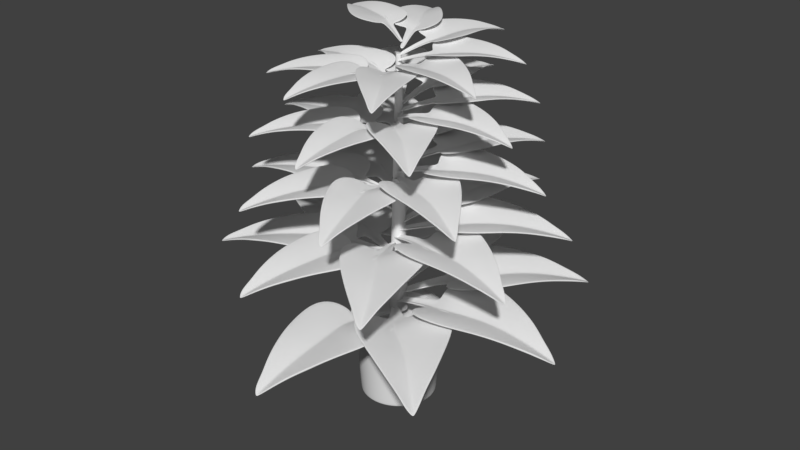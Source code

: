 # Source: hello8_plant.blend  (saved by Blender 2.79.0; exported with 4.5.12 LTS)
import bpy
from mathutils import Matrix  # noqa: F401  (used for matrix-valued properties, if any)

bpy.ops.wm.read_factory_settings(use_empty=True)
scene = bpy.context.scene
scene.name = 'Scene'

# ---- collections
col_collection_1 = bpy.data.collections.new('Collection 1'); scene.collection.children.link(col_collection_1)

# ---- world
world_world = bpy.data.worlds.new('World'); scene.world = world_world
world_world.color = (0.05088, 0.05088, 0.05088)
world_world.use_sun_shadow = False
world_world.sun_shadow_jitter_overblur = 0.0
world_world.cycles.sampling_method = 'MANUAL'

# ---- meshes
me_001 = bpy.data.meshes.new('柱体.001')
me_001.from_pydata([(6.459e-09, 0.9528, 0.9836), (0.1859, 0.9345, 0.9836), (0.3646, 0.8803, 0.9836), (0.5294, 0.7922, 0.9836), (0.6737, 0.6737, 0.9836), (0.7922, 0.5294, 0.9836), (0.8803, 0.3646, 0.9836), (0.9345, 0.1859, 0.9836), (0.9528, 8.711e-08, 0.9836), (0.9345, -0.1859, 0.9836), (0.8803, -0.3646, 0.9836), (0.7922, -0.5294, 0.9836), (0.6737, -0.6737, 0.9836), (0.5294, -0.7922, 0.9836), (0.3646, -0.8803, 0.9836), (0.1859, -0.9345, 0.9836), (-3.04e-07, -0.9528, 0.9836), (-0.1859, -0.9345, 0.9836), (-0.3646, -0.8803, 0.9836), (-0.5294, -0.7922, 0.9836), (-0.6737, -0.6737, 0.9836), (-0.7922, -0.5294, 0.9836), (-0.8803, -0.3646, 0.9836), (-0.9345, -0.1859, 0.9836), (-0.9528, 9.352e-07, 0.9836), (-0.9345, 0.1859, 0.9836), (-0.8803, 0.3646, 0.9836), (-0.7922, 0.5294, 0.9836), (-0.6737, 0.6737, 0.9836), (-0.5294, 0.7922, 0.9836), (-0.3646, 0.8803, 0.9836), (-0.1859, 0.9345, 0.9836), (2.894e-08, 0.7992, 0.9832), (0.1559, 0.7838, 0.9832), (0.3058, 0.7383, 0.9832), (0.444, 0.6645, 0.9832), (0.5651, 0.5651, 0.9832), (0.6645, 0.444, 0.9832), (0.7383, 0.3058, 0.9832), (0.7838, 0.1559, 0.9832), (0.7992, 1.211e-07, 0.9832), (0.7838, -0.1559, 0.9832), (0.7383, -0.3058, 0.9832), (0.6645, -0.444, 0.9832), (0.5651, -0.5651, 0.9832), (0.444, -0.6645, 0.9832), (0.3058, -0.7383, 0.9832), (0.1559, -0.7838, 0.9832), (-2.315e-07, -0.7992, 0.9832), (-0.1559, -0.7838, 0.9832), (-0.3058, -0.7383, 0.9832), (-0.444, -0.6645, 0.9832), (-0.5651, -0.5651, 0.9832), (-0.6645, -0.444, 0.9832), (-0.7383, -0.3058, 0.9832), (-0.7838, -0.1559, 0.9832), (-0.7992, 8.324e-07, 0.9832), (-0.7838, 0.1559, 0.9832), (-0.7383, 0.3058, 0.9832), (-0.6645, 0.444, 0.9832), (-0.5651, 0.5651, 0.9832), (-0.444, 0.6645, 0.9832), (-0.3058, 0.7383, 0.9832), (-0.1559, 0.7838, 0.9832), (2.894e-08, 0.7992, 0.9832), (0.1559, 0.7838, 0.9832), (0.3058, 0.7383, 0.9832), (0.444, 0.6645, 0.9832), (0.5651, 0.5651, 0.9832), (0.6645, 0.444, 0.9832), (0.7383, 0.3058, 0.9832), (0.7838, 0.1559, 0.9832), (0.7992, 1.211e-07, 0.9832), (0.7838, -0.1559, 0.9832), (0.7383, -0.3058, 0.9832), (0.6645, -0.444, 0.9832), (0.5651, -0.5651, 0.9832), (0.444, -0.6645, 0.9832), (0.3058, -0.7383, 0.9832), (0.1559, -0.7838, 0.9832), (-2.315e-07, -0.7992, 0.9832), (-0.1559, -0.7838, 0.9832), (-0.3058, -0.7383, 0.9832), (-0.444, -0.6645, 0.9832), (-0.5651, -0.5651, 0.9832), (-0.6645, -0.444, 0.9832), (-0.7383, -0.3058, 0.9832), (-0.7838, -0.1559, 0.9832), (-0.7992, 8.324e-07, 0.9832), (-0.7838, 0.1559, 0.9832), (-0.7383, 0.3058, 0.9832), (-0.6645, 0.444, 0.9832), (-0.5651, 0.5651, 0.9832), (-0.444, 0.6645, 0.9832), (-0.3058, 0.7383, 0.9832), (-0.1559, 0.7838, 0.9832), (2.894e-08, 0.7992, 0.9832), (0.1559, 0.7838, 0.9832), (0.3058, 0.7383, 0.9832), (0.444, 0.6645, 0.9832), (0.5651, 0.5651, 0.9832), (0.6645, 0.444, 0.9832), (0.7383, 0.3058, 0.9832), (0.7838, 0.1559, 0.9832), (0.7992, 1.211e-07, 0.9832), (0.7838, -0.1559, 0.9832), (0.7383, -0.3058, 0.9832), (0.6645, -0.444, 0.9832), (0.5651, -0.5651, 0.9832), (0.444, -0.6645, 0.9832), (0.3058, -0.7383, 0.9832), (0.1559, -0.7838, 0.9832), (-2.315e-07, -0.7992, 0.9832), (-0.1559, -0.7838, 0.9832), (-0.3058, -0.7383, 0.9832), (-0.444, -0.6645, 0.9832), (-0.5651, -0.5651, 0.9832), (-0.6645, -0.444, 0.9832), (-0.7383, -0.3058, 0.9832), (-0.7838, -0.1559, 0.9832), (-0.7992, 8.324e-07, 0.9832), (-0.7838, 0.1559, 0.9832), (-0.7383, 0.3058, 0.9832), (-0.6645, 0.444, 0.9832), (-0.5651, 0.5651, 0.9832), (-0.444, 0.6645, 0.9832), (-0.3058, 0.7383, 0.9832), (-0.1559, 0.7838, 0.9832), (2.999e-08, 0.7917, 0.7918), (0.1545, 0.7765, 0.7918), (0.303, 0.7314, 0.7918), (0.4398, 0.6583, 0.7918), (0.5598, 0.5598, 0.7918), (0.6583, 0.4398, 0.7918), (0.7314, 0.303, 0.7918), (0.7765, 0.1545, 0.7918), (0.7917, 1.229e-07, 0.7918), (0.7765, -0.1545, 0.7918), (0.7314, -0.303, 0.7918), (0.6583, -0.4398, 0.7918), (0.5598, -0.5598, 0.7918), (0.4398, -0.6583, 0.7918), (0.303, -0.7314, 0.7918), (0.1545, -0.7765, 0.7918), (-2.28e-07, -0.7917, 0.7918), (-0.1545, -0.7765, 0.7918), (-0.303, -0.7314, 0.7918), (-0.4398, -0.6583, 0.7918), (-0.5598, -0.5598, 0.7918), (-0.6583, -0.4398, 0.7918), (-0.7314, -0.303, 0.7918), (-0.7765, -0.1545, 0.7918), (-0.7917, 8.276e-07, 0.7918), (-0.7765, 0.1545, 0.7918), (-0.7314, 0.303, 0.7918), (-0.6583, 0.4398, 0.7918), (-0.5598, 0.5598, 0.7918), (-0.4398, 0.6583, 0.7918), (-0.303, 0.7314, 0.7918), (-0.1545, 0.7765, 0.7918), (7.123e-09, 0.9435, 0.8317), (0.1841, 0.9254, 0.8317), (0.3611, 0.8717, 0.8317), (0.5242, 0.7845, 0.8317), (0.6672, 0.6672, 0.8317), (0.7845, 0.5242, 0.8317), (0.8717, 0.3611, 0.8317), (0.9254, 0.1841, 0.8317), (0.9435, 8.928e-08, 0.8317), (0.9254, -0.1841, 0.8317), (0.8717, -0.3611, 0.8317), (0.7845, -0.5242, 0.8317), (0.6672, -0.6672, 0.8317), (0.5242, -0.7845, 0.8317), (0.3611, -0.8717, 0.8317), (0.1841, -0.9254, 0.8317), (-3.003e-07, -0.9435, 0.8317), (-0.1841, -0.9254, 0.8317), (-0.3611, -0.8717, 0.8317), (-0.5242, -0.7845, 0.8317), (-0.6672, -0.6672, 0.8317), (-0.7845, -0.5242, 0.8317), (-0.8717, -0.3611, 0.8317), (-0.9254, -0.1841, 0.8317), (-0.9435, 9.291e-07, 0.8317), (-0.9254, 0.1841, 0.8317), (-0.8717, 0.3611, 0.8317), (-0.7845, 0.5242, 0.8317), (-0.6672, 0.6672, 0.8317), (-0.5242, 0.7845, 0.8317), (-0.3611, 0.8717, 0.8317), (-0.1841, 0.9254, 0.8317), (4.215e-08, 1.027, 0.8266), (0.2004, 1.007, 0.8266), (0.3931, 0.949, 0.8266), (0.5707, 0.8541, 0.8266), (0.7264, 0.7264, 0.8266), (0.8541, 0.5707, 0.8266), (0.949, 0.3931, 0.8266), (1.007, 0.2004, 0.8266), (1.027, 1.028e-07, 0.8266), (1.007, -0.2004, 0.8266), (0.949, -0.3931, 0.8266), (0.8541, -0.5707, 0.8266), (0.7264, -0.7264, 0.8266), (0.5707, -0.8541, 0.8266), (0.3931, -0.949, 0.8266), (0.2004, -1.007, 0.8266), (-3.131e-07, -1.027, 0.8266), (-0.2004, -1.007, 0.8266), (-0.3931, -0.949, 0.8266), (-0.5707, -0.8541, 0.8266), (-0.7264, -0.7264, 0.8266), (-0.8541, -0.5707, 0.8266), (-0.949, -0.3931, 0.8266), (-1.007, -0.2004, 0.8266), (-1.027, 9.968e-07, 0.8266), (-1.007, 0.2004, 0.8266), (-0.949, 0.3931, 0.8266), (-0.8541, 0.5707, 0.8266), (-0.7264, 0.7264, 0.8266), (-0.5707, 0.8541, 0.8266), (-0.3931, 0.949, 0.8266), (-0.2004, 1.007, 0.8266), (-6.1e-08, 0.7609, -0.9943), (1.48e-08, 0.8364, -0.9236), (-2.293e-08, 0.7971, -0.9849), (4.831e-09, 0.8247, -0.959), (0.1484, 0.7463, -0.9943), (0.1632, 0.8204, -0.9236), (0.1555, 0.7818, -0.9849), (0.1609, 0.8089, -0.959), (0.2912, 0.703, -0.9943), (0.3201, 0.7728, -0.9236), (0.305, 0.7364, -0.9849), (0.3156, 0.762, -0.959), (0.4227, 0.6327, -0.9943), (0.4647, 0.6955, -0.9236), (0.4428, 0.6628, -0.9849), (0.4582, 0.6857, -0.959), (0.5381, 0.5381, -0.9943), (0.5914, 0.5914, -0.9236), (0.5636, 0.5636, -0.9849), (0.5832, 0.5832, -0.959), (0.6327, 0.4227, -0.9943), (0.6955, 0.4647, -0.9236), (0.6628, 0.4428, -0.9849), (0.6857, 0.4582, -0.959), (0.703, 0.2912, -0.9943), (0.7728, 0.3201, -0.9236), (0.7364, 0.305, -0.9849), (0.762, 0.3156, -0.959), (0.7463, 0.1484, -0.9943), (0.8204, 0.1632, -0.9236), (0.7818, 0.1555, -0.9849), (0.8089, 0.1609, -0.959), (0.7609, 8.941e-08, -0.9943), (0.8364, 1.144e-07, -0.9236), (0.7971, 1.022e-07, -0.9849), (0.8247, 1.114e-07, -0.959), (0.7463, -0.1484, -0.9943), (0.8204, -0.1632, -0.9236), (0.7818, -0.1555, -0.9849), (0.8089, -0.1609, -0.959), (0.703, -0.2912, -0.9943), (0.7728, -0.3201, -0.9236), (0.7364, -0.305, -0.9849), (0.762, -0.3156, -0.959), (0.6327, -0.4227, -0.9943), (0.6955, -0.4647, -0.9236), (0.6628, -0.4428, -0.9849), (0.6857, -0.4582, -0.959), (0.5381, -0.5381, -0.9943), (0.5914, -0.5914, -0.9236), (0.5636, -0.5636, -0.9849), (0.5832, -0.5832, -0.959), (0.4227, -0.6327, -0.9943), (0.4647, -0.6955, -0.9236), (0.4428, -0.6628, -0.9849), (0.4582, -0.6857, -0.959), (0.2912, -0.703, -0.9943), (0.3201, -0.7728, -0.9236), (0.305, -0.7364, -0.9849), (0.3156, -0.762, -0.959), (0.1484, -0.7463, -0.9943), (0.1632, -0.8204, -0.9236), (0.1555, -0.7818, -0.9849), (0.1609, -0.8089, -0.959), (-2.044e-07, -0.7609, -0.9943), (-2.577e-07, -0.8364, -0.9236), (-2.304e-07, -0.7971, -0.9849), (-2.499e-07, -0.8247, -0.959), (-0.1484, -0.7463, -0.9943), (-0.1632, -0.8204, -0.9236), (-0.1555, -0.7818, -0.9849), (-0.1609, -0.8089, -0.959), (-0.2912, -0.703, -0.9943), (-0.3201, -0.7728, -0.9236), (-0.305, -0.7364, -0.9849), (-0.3156, -0.762, -0.959), (-0.4227, -0.6327, -0.9943), (-0.4647, -0.6955, -0.9236), (-0.4428, -0.6628, -0.9849), (-0.4582, -0.6857, -0.959), (-0.5381, -0.5381, -0.9943), (-0.5914, -0.5914, -0.9236), (-0.5636, -0.5636, -0.9849), (-0.5832, -0.5832, -0.959), (-0.6327, -0.4227, -0.9943), (-0.6955, -0.4647, -0.9236), (-0.6628, -0.4428, -0.9849), (-0.6857, -0.4582, -0.959), (-0.703, -0.2912, -0.9943), (-0.7728, -0.3201, -0.9236), (-0.7364, -0.305, -0.9849), (-0.762, -0.3156, -0.959), (-0.7463, -0.1484, -0.9943), (-0.8204, -0.1632, -0.9236), (-0.7818, -0.1555, -0.9849), (-0.8089, -0.1609, -0.959), (-0.7609, 7.269e-07, -0.9943), (-0.8364, 8.589e-07, -0.9236), (-0.7971, 7.919e-07, -0.9849), (-0.8247, 8.402e-07, -0.959), (-0.7463, 0.1484, -0.9943), (-0.8204, 0.1632, -0.9236), (-0.7818, 0.1555, -0.9849), (-0.8089, 0.1609, -0.959), (-0.703, 0.2912, -0.9943), (-0.7728, 0.3201, -0.9236), (-0.7364, 0.305, -0.9849), (-0.762, 0.3156, -0.959), (-0.6327, 0.4227, -0.9943), (-0.6955, 0.4647, -0.9236), (-0.6628, 0.4428, -0.9849), (-0.6857, 0.4582, -0.959), (-0.5381, 0.5381, -0.9943), (-0.5914, 0.5914, -0.9236), (-0.5636, 0.5636, -0.9849), (-0.5832, 0.5832, -0.959), (-0.4227, 0.6327, -0.9943), (-0.4647, 0.6955, -0.9236), (-0.4428, 0.6628, -0.9849), (-0.4582, 0.6857, -0.959), (-0.2912, 0.703, -0.9943), (-0.3201, 0.7728, -0.9236), (-0.305, 0.7364, -0.9849), (-0.3156, 0.762, -0.959), (-0.1484, 0.7463, -0.9943), (-0.1632, 0.8204, -0.9236), (-0.1555, 0.7818, -0.9849), (-0.1609, 0.8089, -0.959), (2.894e-08, 0.7992, 0.9832), (2.913e-08, 0.7978, 0.949), (2.178e-07, 0.7991, 0.9806), (3.923e-07, 0.7988, 0.9732), (3.639e-07, 0.7984, 0.9621), (0.1557, 0.7825, 0.949), (0.1559, 0.7838, 0.9832), (0.1558, 0.783, 0.9621), (0.1558, 0.7834, 0.9732), (0.1559, 0.7837, 0.9806), (0.3053, 0.7371, 0.949), (0.3058, 0.7383, 0.9832), (0.3055, 0.7376, 0.9621), (0.3057, 0.738, 0.9732), (0.3058, 0.7383, 0.9806), (0.4433, 0.6634, 0.949), (0.444, 0.6645, 0.9832), (0.4435, 0.6638, 0.9621), (0.4438, 0.6642, 0.9732), (0.4439, 0.6644, 0.9806), (0.5642, 0.5642, 0.949), (0.5651, 0.5651, 0.9832), (0.5645, 0.5645, 0.9621), (0.5648, 0.5648, 0.9732), (0.565, 0.565, 0.9806), (0.6634, 0.4433, 0.949), (0.6645, 0.444, 0.9832), (0.6638, 0.4435, 0.9621), (0.6642, 0.4438, 0.9732), (0.6644, 0.4439, 0.9806), (0.7371, 0.3053, 0.949), (0.7383, 0.3058, 0.9832), (0.7376, 0.3055, 0.9621), (0.738, 0.3057, 0.9732), (0.7383, 0.3058, 0.9806), (0.7825, 0.1557, 0.949), (0.7838, 0.1559, 0.9832), (0.783, 0.1558, 0.9621), (0.7834, 0.1558, 0.9732), (0.7837, 0.1559, 0.9806), (0.7978, 1.214e-07, 0.949), (0.7992, 1.211e-07, 0.9832), (0.7984, 3.916e-07, 0.9621), (0.7988, 3.627e-07, 0.9732), (0.7991, 5.372e-07, 0.9806), (0.7825, -0.1557, 0.949), (0.7838, -0.1559, 0.9832), (0.783, -0.1558, 0.9621), (0.7834, -0.1558, 0.9732), (0.7837, -0.1559, 0.9806), (0.7371, -0.3053, 0.949), (0.7383, -0.3058, 0.9832), (0.7376, -0.3055, 0.9621), (0.738, -0.3057, 0.9732), (0.7383, -0.3058, 0.9806), (0.6634, -0.4433, 0.949), (0.6645, -0.444, 0.9832), (0.6638, -0.4435, 0.9621), (0.6642, -0.4438, 0.9732), (0.6644, -0.4439, 0.9806), (0.5642, -0.5642, 0.949), (0.5651, -0.5651, 0.9832), (0.5645, -0.5645, 0.9621), (0.5648, -0.5648, 0.9732), (0.565, -0.565, 0.9806), (0.4433, -0.6634, 0.949), (0.444, -0.6645, 0.9832), (0.4435, -0.6638, 0.9621), (0.4438, -0.6642, 0.9732), (0.4439, -0.6644, 0.9806), (0.3053, -0.7371, 0.949), (0.3058, -0.7383, 0.9832), (0.3055, -0.7376, 0.9621), (0.3057, -0.738, 0.9732), (0.3058, -0.7383, 0.9806), (0.1557, -0.7825, 0.949), (0.1559, -0.7838, 0.9832), (0.1558, -0.783, 0.9621), (0.1558, -0.7834, 0.9732), (0.1559, -0.7837, 0.9806), (-2.308e-07, -0.7978, 0.949), (-2.315e-07, -0.7992, 0.9832), (-5.646e-07, -0.7984, 0.9621), (-5.928e-07, -0.7988, 0.9732), (-4.189e-07, -0.7991, 0.9806), (-0.1557, -0.7825, 0.949), (-0.1559, -0.7838, 0.9832), (-0.1558, -0.783, 0.9621), (-0.1558, -0.7834, 0.9732), (-0.1559, -0.7837, 0.9806), (-0.3053, -0.7371, 0.949), (-0.3058, -0.7383, 0.9832), (-0.3055, -0.7376, 0.9621), (-0.3057, -0.738, 0.9732), (-0.3058, -0.7383, 0.9806), (-0.4433, -0.6634, 0.949), (-0.444, -0.6645, 0.9832), (-0.4435, -0.6638, 0.9621), (-0.4438, -0.6642, 0.9732), (-0.4439, -0.6644, 0.9806), (-0.5642, -0.5642, 0.949), (-0.5651, -0.5651, 0.9832), (-0.5645, -0.5645, 0.9621), (-0.5648, -0.5648, 0.9732), (-0.565, -0.565, 0.9806), (-0.6634, -0.4433, 0.949), (-0.6645, -0.444, 0.9832), (-0.6638, -0.4435, 0.9621), (-0.6642, -0.4438, 0.9732), (-0.6644, -0.4439, 0.9806), (-0.7371, -0.3053, 0.949), (-0.7383, -0.3058, 0.9832), (-0.7376, -0.3055, 0.9621), (-0.738, -0.3057, 0.9732), (-0.7383, -0.3058, 0.9806), (-0.7825, -0.1557, 0.949), (-0.7838, -0.1559, 0.9832), (-0.783, -0.1558, 0.9621), (-0.7834, -0.1558, 0.9732), (-0.7837, -0.1559, 0.9806), (-0.7978, 8.316e-07, 0.949), (-0.7992, 8.324e-07, 0.9832), (-0.7984, 5.616e-07, 0.9621), (-0.7988, 5.907e-07, 0.9732), (-0.7991, 4.163e-07, 0.9806), (-0.7825, 0.1557, 0.949), (-0.7838, 0.1559, 0.9832), (-0.783, 0.1558, 0.9621), (-0.7834, 0.1558, 0.9732), (-0.7837, 0.1559, 0.9806), (-0.7371, 0.3053, 0.949), (-0.7383, 0.3058, 0.9832), (-0.7376, 0.3055, 0.9621), (-0.738, 0.3057, 0.9732), (-0.7383, 0.3058, 0.9806), (-0.6634, 0.4433, 0.949), (-0.6645, 0.444, 0.9832), (-0.6638, 0.4435, 0.9621), (-0.6642, 0.4438, 0.9732), (-0.6644, 0.4439, 0.9806), (-0.5642, 0.5642, 0.949), (-0.5651, 0.5651, 0.9832), (-0.5645, 0.5645, 0.9621), (-0.5648, 0.5648, 0.9732), (-0.565, 0.565, 0.9806), (-0.4433, 0.6634, 0.949), (-0.444, 0.6645, 0.9832), (-0.4435, 0.6638, 0.9621), (-0.4438, 0.6642, 0.9732), (-0.4439, 0.6644, 0.9806), (-0.3053, 0.7371, 0.949), (-0.3058, 0.7383, 0.9832), (-0.3055, 0.7376, 0.9621), (-0.3057, 0.738, 0.9732), (-0.3058, 0.7383, 0.9806), (-0.1557, 0.7825, 0.949), (-0.1559, 0.7838, 0.9832), (-0.1558, 0.783, 0.9621), (-0.1558, 0.7834, 0.9732), (-0.1559, 0.7837, 0.9806), (4.184e-08, 1.034, 0.9444), (2.729e-08, 1.002, 0.9806), (4.072e-08, 1.033, 0.9576), (3.757e-08, 1.026, 0.9692), (3.283e-08, 1.015, 0.9772), (0.1955, 0.983, 0.9806), (0.2018, 1.015, 0.9444), (0.1981, 0.9957, 0.9772), (0.2001, 1.006, 0.9692), (0.2015, 1.013, 0.9576), (0.3835, 0.9259, 0.9806), (0.3959, 0.9557, 0.9444), (0.3885, 0.9379, 0.9772), (0.3926, 0.9478, 0.9692), (0.3952, 0.954, 0.9576), (0.5568, 0.8333, 0.9806), (0.5747, 0.8601, 0.9444), (0.564, 0.8441, 0.9772), (0.5699, 0.853, 0.9692), (0.5737, 0.8586, 0.9576), (0.7087, 0.7087, 0.9806), (0.7314, 0.7314, 0.9444), (0.7178, 0.7178, 0.9772), (0.7254, 0.7254, 0.9692), (0.7302, 0.7302, 0.9576), (0.8333, 0.5568, 0.9806), (0.8601, 0.5747, 0.9444), (0.8441, 0.564, 0.9772), (0.853, 0.5699, 0.9692), (0.8586, 0.5737, 0.9576), (0.9259, 0.3835, 0.9806), (0.9557, 0.3959, 0.9444), (0.9379, 0.3885, 0.9772), (0.9478, 0.3926, 0.9692), (0.954, 0.3952, 0.9576), (0.983, 0.1955, 0.9806), (1.015, 0.2018, 0.9444), (0.9957, 0.1981, 0.9772), (1.006, 0.2001, 0.9692), (1.013, 0.2015, 0.9576), (1.002, 9.468e-08, 0.9806), (1.034, 1.006e-07, 0.9444), (1.015, 9.677e-08, 0.9772), (1.026, 9.857e-08, 0.9692), (1.033, 9.994e-08, 0.9576), (0.983, -0.1955, 0.9806), (1.015, -0.2018, 0.9444), (0.9957, -0.198, 0.9772), (1.006, -0.2001, 0.9692), (1.013, -0.2015, 0.9576), (0.9259, -0.3835, 0.9806), (0.9557, -0.3959, 0.9444), (0.9379, -0.3885, 0.9772), (0.9478, -0.3926, 0.9692), (0.954, -0.3952, 0.9576), (0.8333, -0.5568, 0.9806), (0.8601, -0.5747, 0.9444), (0.8441, -0.564, 0.9772), (0.853, -0.5699, 0.9692), (0.8586, -0.5737, 0.9576), (0.7087, -0.7087, 0.9806), (0.7314, -0.7314, 0.9444), (0.7178, -0.7178, 0.9772), (0.7254, -0.7254, 0.9692), (0.7302, -0.7302, 0.9576), (0.5568, -0.8333, 0.9806), (0.5747, -0.8601, 0.9444), (0.564, -0.8441, 0.9772), (0.5699, -0.853, 0.9692), (0.5737, -0.8586, 0.9576), (0.3835, -0.9259, 0.9806), (0.3959, -0.9557, 0.9444), (0.3885, -0.9379, 0.9772), (0.3926, -0.9478, 0.9692), (0.3952, -0.954, 0.9576), (0.1955, -0.983, 0.9806), (0.2018, -1.015, 0.9444), (0.198, -0.9957, 0.9772), (0.2001, -1.006, 0.9692), (0.2015, -1.013, 0.9576), (-3.118e-07, -1.002, 0.9806), (-3.163e-07, -1.034, 0.9444), (-3.138e-07, -1.015, 0.9772), (-3.153e-07, -1.026, 0.9692), (-3.162e-07, -1.033, 0.9576), (-0.1955, -0.983, 0.9806), (-0.2018, -1.015, 0.9444), (-0.1981, -0.9957, 0.9772), (-0.2001, -1.006, 0.9692), (-0.2015, -1.013, 0.9576), (-0.3835, -0.9259, 0.9806), (-0.3959, -0.9557, 0.9444), (-0.3885, -0.9379, 0.9772), (-0.3926, -0.9478, 0.9692), (-0.3952, -0.954, 0.9576), (-0.5568, -0.8333, 0.9806), (-0.5747, -0.8601, 0.9444), (-0.564, -0.8441, 0.9772), (-0.5699, -0.853, 0.9692), (-0.5737, -0.8586, 0.9576), (-0.7087, -0.7087, 0.9806), (-0.7314, -0.7314, 0.9444), (-0.7178, -0.7178, 0.9772), (-0.7254, -0.7254, 0.9692), (-0.7302, -0.7302, 0.9576), (-0.8333, -0.5568, 0.9806), (-0.8601, -0.5747, 0.9444), (-0.8441, -0.564, 0.9772), (-0.853, -0.5699, 0.9692), (-0.8586, -0.5737, 0.9576), (-0.9259, -0.3835, 0.9806), (-0.9557, -0.3959, 0.9444), (-0.9379, -0.3885, 0.9772), (-0.9478, -0.3926, 0.9692), (-0.954, -0.3952, 0.9576), (-0.983, -0.1955, 0.9806), (-1.015, -0.2018, 0.9444), (-0.9957, -0.198, 0.9772), (-1.006, -0.2001, 0.9692), (-1.013, -0.2014, 0.9576), (-1.002, 9.75e-07, 0.9806), (-1.034, 1.001e-06, 0.9444), (-1.015, 9.854e-07, 0.9772), (-1.026, 9.941e-07, 0.9692), (-1.033, 9.996e-07, 0.9576), (-0.983, 0.1955, 0.9806), (-1.015, 0.2018, 0.9444), (-0.9957, 0.1981, 0.9772), (-1.006, 0.2001, 0.9692), (-1.013, 0.2015, 0.9576), (-0.9259, 0.3835, 0.9806), (-0.9557, 0.3959, 0.9444), (-0.9379, 0.3885, 0.9772), (-0.9478, 0.3926, 0.9692), (-0.954, 0.3952, 0.9576), (-0.8333, 0.5568, 0.9806), (-0.8601, 0.5747, 0.9444), (-0.8441, 0.564, 0.9772), (-0.853, 0.5699, 0.9692), (-0.8586, 0.5737, 0.9576), (-0.7087, 0.7087, 0.9806), (-0.7314, 0.7314, 0.9444), (-0.7178, 0.7178, 0.9772), (-0.7254, 0.7254, 0.9692), (-0.7302, 0.7302, 0.9576), (-0.5568, 0.8333, 0.9806), (-0.5747, 0.8601, 0.9444), (-0.564, 0.8441, 0.9772), (-0.5699, 0.853, 0.9692), (-0.5737, 0.8586, 0.9576), (-0.3835, 0.9259, 0.9806), (-0.3959, 0.9557, 0.9444), (-0.3885, 0.9379, 0.9772), (-0.3926, 0.9478, 0.9692), (-0.3952, 0.954, 0.9576), (-0.1955, 0.983, 0.9806), (-0.2018, 1.015, 0.9444), (-0.198, 0.9957, 0.9772), (-0.2001, 1.006, 0.9692), (-0.2014, 1.013, 0.9576), (0.1019, 0.5123, 0.7918), (5.639e-08, 0.5223, 0.7918), (0.1999, 0.4826, 0.7918), (0.2902, 0.4343, 0.7918), (0.3693, 0.3693, 0.7918), (0.4343, 0.2902, 0.7918), (0.4826, 0.1999, 0.7918), (0.5123, 0.1019, 0.7918), (0.5223, 1.85e-07, 0.7918), (0.5123, -0.1019, 0.7918), (0.4826, -0.1999, 0.7918), (0.4343, -0.2902, 0.7918), (0.3693, -0.3693, 0.7918), (0.2902, -0.4343, 0.7918), (0.1999, -0.4826, 0.7918), (0.1019, -0.5123, 0.7918), (-1.138e-07, -0.5223, 0.7918), (-0.1019, -0.5123, 0.7918), (-0.1999, -0.4826, 0.7918), (-0.2902, -0.4343, 0.7918), (-0.3693, -0.3693, 0.7918), (-0.4343, -0.2902, 0.7918), (-0.4826, -0.1999, 0.7918), (-0.5123, -0.1019, 0.7918), (-0.5223, 6.5e-07, 0.7918), (-0.5123, 0.1019, 0.7918), (-0.4826, 0.1999, 0.7918), (-0.4343, 0.2902, 0.7918), (-0.3693, 0.3693, 0.7918), (-0.2902, 0.4343, 0.7918), (-0.1999, 0.4826, 0.7918), (-0.1019, 0.5123, 0.7918), (0.07193, 0.3616, 0.7918), (7.87e-08, 0.3687, 0.7918), (0.1411, 0.3406, 0.7918), (0.2048, 0.3066, 0.7918), (0.2607, 0.2607, 0.7918), (0.3066, 0.2048, 0.7918), (0.3406, 0.1411, 0.7918), (0.3616, 0.07193, 0.7918), (0.3687, 2.287e-07, 0.7918), (0.3616, -0.07193, 0.7918), (0.3406, -0.1411, 0.7918), (0.3066, -0.2048, 0.7918), (0.2607, -0.2607, 0.7918), (0.2048, -0.3066, 0.7918), (0.1411, -0.3406, 0.7918), (0.07193, -0.3616, 0.7918), (-4.144e-08, -0.3687, 0.7918), (-0.07193, -0.3616, 0.7918), (-0.1411, -0.3406, 0.7918), (-0.2048, -0.3066, 0.7918), (-0.2607, -0.2607, 0.7918), (-0.3066, -0.2048, 0.7918), (-0.3406, -0.1411, 0.7918), (-0.3616, -0.07193, 0.7918), (-0.3687, 5.569e-07, 0.7918), (-0.3616, 0.07193, 0.7918), (-0.3406, 0.1411, 0.7918), (-0.3066, 0.2048, 0.7918), (-0.2607, 0.2607, 0.7918), (-0.2048, 0.3066, 0.7918), (-0.1411, 0.3406, 0.7918), (-0.07193, 0.3616, 0.7918), (7.238e-09, 0.9419, 0.8054), (0.1838, 0.9238, 0.8054), (-0.1838, 0.9238, 0.8054), (0.3605, 0.8702, 0.8054), (0.5233, 0.7832, 0.8054), (0.6661, 0.6661, 0.8054), (0.7832, 0.5233, 0.8054), (0.8702, 0.3605, 0.8054), (0.9238, 0.1838, 0.8054), (0.9419, 8.965e-08, 0.8054), (0.9238, -0.1838, 0.8054), (0.8702, -0.3605, 0.8054), (0.7832, -0.5233, 0.8054), (0.6661, -0.6661, 0.8054), (0.5233, -0.7832, 0.8054), (0.3605, -0.8702, 0.8054), (0.1838, -0.9238, 0.8054), (-2.997e-07, -0.9419, 0.8054), (-0.1838, -0.9238, 0.8054), (-0.3605, -0.8702, 0.8054), (-0.5233, -0.7832, 0.8054), (-0.6661, -0.6661, 0.8054), (-0.7832, -0.5233, 0.8054), (-0.8702, -0.3605, 0.8054), (-0.9238, -0.1838, 0.8054), (-0.9419, 9.281e-07, 0.8054), (-0.9238, 0.1838, 0.8054), (-0.8702, 0.3605, 0.8054), (-0.7832, 0.5233, 0.8054), (-0.6661, 0.6661, 0.8054), (-0.5233, 0.7832, 0.8054), (-0.3605, 0.8702, 0.8054), (4.208e-08, 1.029, 0.8534), (0.2007, 1.009, 0.8534), (-0.2007, 1.009, 0.8534), (0.3937, 0.9505, 0.8534), (0.5716, 0.8555, 0.8534), (0.7275, 0.7275, 0.8534), (0.8555, 0.5716, 0.8534), (0.9505, 0.3937, 0.8534), (1.009, 0.2007, 0.8534), (1.029, 1.023e-07, 0.8534), (1.009, -0.2007, 0.8534), (0.9505, -0.3937, 0.8534), (0.8555, -0.5716, 0.8534), (0.7275, -0.7275, 0.8534), (0.5716, -0.8555, 0.8534), (0.3937, -0.9505, 0.8534), (0.2007, -1.009, 0.8534), (-3.138e-07, -1.029, 0.8534), (-0.2007, -1.009, 0.8534), (-0.3937, -0.9505, 0.8534), (-0.5716, -0.8555, 0.8534), (-0.7275, -0.7275, 0.8534), (-0.8555, -0.5716, 0.8534), (-0.9505, -0.3937, 0.8534), (-1.009, -0.2007, 0.8534), (-1.029, 9.978e-07, 0.8534), (-1.009, 0.2007, 0.8534), (-0.9505, 0.3937, 0.8534), (-0.8555, 0.5716, 0.8534), (-0.7275, 0.7275, 0.8534), (-0.5716, 0.8555, 0.8534), (-0.3937, 0.9505, 0.8534)], [], [(182, 181, 213, 214), (781, 573, 578, 782), (183, 182, 214, 215), (772, 528, 533, 773), (184, 183, 215, 216), (798, 658, 663, 799), (185, 184, 216, 217), (789, 613, 618, 790), (780, 568, 573, 781), (186, 185, 217, 218), (771, 523, 528, 772), (187, 186, 218, 219), (797, 653, 658, 798), (161, 160, 192, 193), (788, 608, 613, 789), (188, 187, 219, 220), (162, 161, 193, 194), (779, 563, 568, 780), (189, 188, 220, 221), (163, 162, 194, 195), (769, 518, 523, 771), (190, 189, 221, 222), (796, 648, 653, 797), (164, 163, 195, 196), (787, 603, 608, 788), (191, 190, 222, 223), (165, 164, 196, 197), (778, 558, 563, 779), (160, 191, 223, 192), (166, 165, 197, 198), (4, 3, 35, 36), (795, 643, 648, 796), (167, 166, 198, 199), (738, 191, 160, 736), (55, 54, 86, 87), (13, 12, 44, 45), (22, 21, 53, 54), (31, 30, 62, 63), (9, 8, 40, 41), (18, 17, 49, 50), (27, 26, 58, 59), (5, 4, 36, 37), (14, 13, 45, 46), (23, 22, 54, 55), (1, 0, 32, 33), (0, 31, 63, 32), (10, 9, 41, 42), (19, 18, 50, 51), (28, 27, 59, 60), (6, 5, 37, 38), (15, 14, 46, 47), (24, 23, 55, 56), (2, 1, 33, 34), (11, 10, 42, 43), (20, 19, 51, 52), (29, 28, 60, 61), (7, 6, 38, 39), (16, 15, 47, 48), (25, 24, 56, 57), (3, 2, 34, 35), (12, 11, 43, 44), (21, 20, 52, 53), (30, 29, 61, 62), (8, 7, 39, 40), (17, 16, 48, 49), (26, 25, 57, 58), (90, 89, 121, 122), (42, 41, 73, 74), (56, 55, 87, 88), (43, 42, 74, 75), (57, 56, 88, 89), (44, 43, 75, 76), (58, 57, 89, 90), (45, 44, 76, 77), (59, 58, 90, 91), (46, 45, 77, 78), (33, 32, 64, 65), (60, 59, 91, 92), (47, 46, 78, 79), (34, 33, 65, 66), (61, 60, 92, 93), (48, 47, 79, 80), (35, 34, 66, 67), (62, 61, 93, 94), (49, 48, 80, 81), (36, 35, 67, 68), (63, 62, 94, 95), (50, 49, 81, 82), (37, 36, 68, 69), (32, 63, 95, 64), (51, 50, 82, 83), (38, 37, 69, 70), (52, 51, 83, 84), (39, 38, 70, 71), (53, 52, 84, 85), (40, 39, 71, 72), (54, 53, 85, 86), (41, 40, 72, 73), (502, 497, 157, 158), (77, 76, 108, 109), (91, 90, 122, 123), (78, 77, 109, 110), (65, 64, 96, 97), (92, 91, 123, 124), (79, 78, 110, 111), (66, 65, 97, 98), (93, 92, 124, 125), (80, 79, 111, 112), (67, 66, 98, 99), (94, 93, 125, 126), (81, 80, 112, 113), (68, 67, 99, 100), (95, 94, 126, 127), (82, 81, 113, 114), (69, 68, 100, 101), (64, 95, 127, 96), (83, 82, 114, 115), (70, 69, 101, 102), (84, 83, 115, 116), (71, 70, 102, 103), (85, 84, 116, 117), (72, 71, 103, 104), (86, 85, 117, 118), (73, 72, 104, 105), (87, 86, 118, 119), (74, 73, 105, 106), (88, 87, 119, 120), (75, 74, 106, 107), (89, 88, 120, 121), (76, 75, 107, 108), (96, 127, 508, 352), (437, 432, 144, 145), (372, 367, 131, 132), (507, 502, 158, 159), (442, 437, 145, 146), (377, 372, 132, 133), (0, 1, 517, 513), (447, 442, 146, 147), (382, 377, 133, 134), (362, 357, 129, 130), (452, 447, 147, 148), (387, 382, 134, 135), (457, 452, 148, 149), (392, 387, 135, 136), (462, 457, 149, 150), (397, 392, 136, 137), (467, 462, 150, 151), (402, 397, 137, 138), (472, 467, 151, 152), (407, 402, 138, 139), (477, 472, 152, 153), (412, 407, 139, 140), (482, 477, 153, 154), (417, 412, 140, 141), (487, 482, 154, 155), (422, 417, 141, 142), (492, 487, 155, 156), (427, 422, 142, 143), (353, 507, 159, 128), (497, 492, 156, 157), (432, 427, 143, 144), (367, 362, 130, 131), (138, 137, 681, 682), (115, 114, 443, 448), (102, 101, 378, 383), (116, 115, 448, 453), (103, 102, 383, 388), (117, 116, 453, 458), (104, 103, 388, 393), (118, 117, 458, 463), (105, 104, 393, 398), (119, 118, 463, 468), (106, 105, 398, 403), (120, 119, 468, 473), (107, 106, 403, 408), (121, 120, 473, 478), (108, 107, 408, 413), (122, 121, 478, 483), (109, 108, 413, 418), (123, 122, 483, 488), (110, 109, 418, 423), (97, 96, 352, 358), (124, 123, 488, 493), (111, 110, 423, 428), (98, 97, 358, 363), (125, 124, 493, 498), (112, 111, 428, 433), (99, 98, 363, 368), (126, 125, 498, 503), (113, 112, 433, 438), (100, 99, 368, 373), (127, 126, 503, 508), (114, 113, 438, 443), (101, 100, 373, 378), (737, 161, 162, 739), (767, 190, 191, 738), (766, 189, 190, 767), (765, 188, 189, 766), (764, 187, 188, 765), (763, 186, 187, 764), (762, 185, 186, 763), (761, 184, 185, 762), (760, 183, 184, 761), (759, 182, 183, 760), (758, 181, 182, 759), (757, 180, 181, 758), (756, 179, 180, 757), (755, 178, 179, 756), (754, 177, 178, 755), (753, 176, 177, 754), (752, 175, 176, 753), (751, 174, 175, 752), (750, 173, 174, 751), (749, 172, 173, 750), (748, 171, 172, 749), (747, 170, 171, 748), (746, 169, 170, 747), (745, 168, 169, 746), (744, 167, 168, 745), (743, 166, 167, 744), (742, 165, 166, 743), (741, 164, 165, 742), (740, 163, 164, 741), (739, 162, 163, 740), (224, 228, 232, 236, 240, 244, 248, 252, 256, 260, 264, 268, 272, 276, 280, 284, 288, 292, 296, 300, 304, 308, 312, 316, 320, 324, 328, 332, 336, 340, 344, 348), (770, 668, 512, 768), (2, 3, 527, 522), (3, 4, 532, 527), (4, 5, 537, 532), (5, 6, 542, 537), (6, 7, 547, 542), (7, 8, 552, 547), (8, 9, 557, 552), (9, 10, 562, 557), (10, 11, 567, 562), (11, 12, 572, 567), (12, 13, 577, 572), (13, 14, 582, 577), (14, 15, 587, 582), (15, 16, 592, 587), (16, 17, 597, 592), (17, 18, 602, 597), (18, 19, 607, 602), (19, 20, 612, 607), (20, 21, 617, 612), (21, 22, 622, 617), (22, 23, 627, 622), (23, 24, 632, 627), (24, 25, 637, 632), (25, 26, 642, 637), (26, 27, 647, 642), (27, 28, 652, 647), (28, 29, 657, 652), (29, 30, 662, 657), (30, 31, 667, 662), (31, 0, 513, 667), (790, 618, 623, 791), (799, 663, 668, 770), (181, 180, 212, 213), (773, 533, 538, 774), (180, 179, 211, 212), (782, 578, 583, 783), (179, 178, 210, 211), (791, 623, 628, 792), (1, 2, 522, 517), (178, 177, 209, 210), (774, 538, 543, 775), (177, 176, 208, 209), (783, 583, 588, 784), (176, 175, 207, 208), (792, 628, 633, 793), (175, 174, 206, 207), (775, 543, 548, 776), (174, 173, 205, 206), (784, 588, 593, 785), (173, 172, 204, 205), (793, 633, 638, 794), (172, 171, 203, 204), (776, 548, 553, 777), (171, 170, 202, 203), (785, 593, 598, 786), (170, 169, 201, 202), (794, 638, 643, 795), (169, 168, 200, 201), (777, 553, 558, 778), (168, 167, 199, 200), (786, 598, 603, 787), (768, 512, 518, 769), (225, 229, 231, 227), (227, 231, 230, 226), (226, 230, 228, 224), (229, 233, 235, 231), (231, 235, 234, 230), (230, 234, 232, 228), (233, 237, 239, 235), (235, 239, 238, 234), (234, 238, 236, 232), (237, 241, 243, 239), (239, 243, 242, 238), (238, 242, 240, 236), (241, 245, 247, 243), (243, 247, 246, 242), (242, 246, 244, 240), (245, 249, 251, 247), (247, 251, 250, 246), (246, 250, 248, 244), (249, 253, 255, 251), (251, 255, 254, 250), (250, 254, 252, 248), (253, 257, 259, 255), (255, 259, 258, 254), (254, 258, 256, 252), (257, 261, 263, 259), (259, 263, 262, 258), (258, 262, 260, 256), (261, 265, 267, 263), (263, 267, 266, 262), (262, 266, 264, 260), (265, 269, 271, 267), (267, 271, 270, 266), (266, 270, 268, 264), (269, 273, 275, 271), (271, 275, 274, 270), (270, 274, 272, 268), (273, 277, 279, 275), (275, 279, 278, 274), (274, 278, 276, 272), (277, 281, 283, 279), (279, 283, 282, 278), (278, 282, 280, 276), (281, 285, 287, 283), (283, 287, 286, 282), (282, 286, 284, 280), (285, 289, 291, 287), (287, 291, 290, 286), (286, 290, 288, 284), (289, 293, 295, 291), (291, 295, 294, 290), (290, 294, 292, 288), (293, 297, 299, 295), (295, 299, 298, 294), (294, 298, 296, 292), (297, 301, 303, 299), (299, 303, 302, 298), (298, 302, 300, 296), (301, 305, 307, 303), (303, 307, 306, 302), (302, 306, 304, 300), (305, 309, 311, 307), (307, 311, 310, 306), (306, 310, 308, 304), (309, 313, 315, 311), (311, 315, 314, 310), (310, 314, 312, 308), (313, 317, 319, 315), (315, 319, 318, 314), (314, 318, 316, 312), (317, 321, 323, 319), (319, 323, 322, 318), (318, 322, 320, 316), (321, 325, 327, 323), (323, 327, 326, 322), (322, 326, 324, 320), (325, 329, 331, 327), (327, 331, 330, 326), (326, 330, 328, 324), (329, 333, 335, 331), (331, 335, 334, 330), (330, 334, 332, 328), (333, 337, 339, 335), (335, 339, 338, 334), (334, 338, 336, 332), (337, 341, 343, 339), (339, 343, 342, 338), (338, 342, 340, 336), (341, 345, 347, 343), (343, 347, 346, 342), (342, 346, 344, 340), (345, 349, 351, 347), (347, 351, 350, 346), (346, 350, 348, 344), (349, 225, 227, 351), (351, 227, 226, 350), (350, 226, 224, 348), (736, 160, 161, 737), (358, 352, 354, 361), (361, 354, 355, 360), (360, 355, 356, 359), (359, 356, 353, 357), (363, 358, 361, 366), (366, 361, 360, 365), (365, 360, 359, 364), (364, 359, 357, 362), (368, 363, 366, 371), (371, 366, 365, 370), (370, 365, 364, 369), (369, 364, 362, 367), (373, 368, 371, 376), (376, 371, 370, 375), (375, 370, 369, 374), (374, 369, 367, 372), (378, 373, 376, 381), (381, 376, 375, 380), (380, 375, 374, 379), (379, 374, 372, 377), (383, 378, 381, 386), (386, 381, 380, 385), (385, 380, 379, 384), (384, 379, 377, 382), (388, 383, 386, 391), (391, 386, 385, 390), (390, 385, 384, 389), (389, 384, 382, 387), (393, 388, 391, 396), (396, 391, 390, 395), (395, 390, 389, 394), (394, 389, 387, 392), (398, 393, 396, 401), (401, 396, 395, 400), (400, 395, 394, 399), (399, 394, 392, 397), (403, 398, 401, 406), (406, 401, 400, 405), (405, 400, 399, 404), (404, 399, 397, 402), (408, 403, 406, 411), (411, 406, 405, 410), (410, 405, 404, 409), (409, 404, 402, 407), (413, 408, 411, 416), (416, 411, 410, 415), (415, 410, 409, 414), (414, 409, 407, 412), (418, 413, 416, 421), (421, 416, 415, 420), (420, 415, 414, 419), (419, 414, 412, 417), (423, 418, 421, 426), (426, 421, 420, 425), (425, 420, 419, 424), (424, 419, 417, 422), (428, 423, 426, 431), (431, 426, 425, 430), (430, 425, 424, 429), (429, 424, 422, 427), (433, 428, 431, 436), (436, 431, 430, 435), (435, 430, 429, 434), (434, 429, 427, 432), (438, 433, 436, 441), (441, 436, 435, 440), (440, 435, 434, 439), (439, 434, 432, 437), (443, 438, 441, 446), (446, 441, 440, 445), (445, 440, 439, 444), (444, 439, 437, 442), (448, 443, 446, 451), (451, 446, 445, 450), (450, 445, 444, 449), (449, 444, 442, 447), (453, 448, 451, 456), (456, 451, 450, 455), (455, 450, 449, 454), (454, 449, 447, 452), (458, 453, 456, 461), (461, 456, 455, 460), (460, 455, 454, 459), (459, 454, 452, 457), (463, 458, 461, 466), (466, 461, 460, 465), (465, 460, 459, 464), (464, 459, 457, 462), (468, 463, 466, 471), (471, 466, 465, 470), (470, 465, 464, 469), (469, 464, 462, 467), (473, 468, 471, 476), (476, 471, 470, 475), (475, 470, 469, 474), (474, 469, 467, 472), (478, 473, 476, 481), (481, 476, 475, 480), (480, 475, 474, 479), (479, 474, 472, 477), (483, 478, 481, 486), (486, 481, 480, 485), (485, 480, 479, 484), (484, 479, 477, 482), (488, 483, 486, 491), (491, 486, 485, 490), (490, 485, 484, 489), (489, 484, 482, 487), (493, 488, 491, 496), (496, 491, 490, 495), (495, 490, 489, 494), (494, 489, 487, 492), (498, 493, 496, 501), (501, 496, 495, 500), (500, 495, 494, 499), (499, 494, 492, 497), (503, 498, 501, 506), (506, 501, 500, 505), (505, 500, 499, 504), (504, 499, 497, 502), (508, 503, 506, 511), (511, 506, 505, 510), (510, 505, 504, 509), (509, 504, 502, 507), (352, 508, 511, 354), (354, 511, 510, 355), (355, 510, 509, 356), (356, 509, 507, 353), (518, 512, 514, 521), (521, 514, 515, 520), (520, 515, 516, 519), (519, 516, 513, 517), (523, 518, 521, 526), (526, 521, 520, 525), (525, 520, 519, 524), (524, 519, 517, 522), (528, 523, 526, 531), (531, 526, 525, 530), (530, 525, 524, 529), (529, 524, 522, 527), (533, 528, 531, 536), (536, 531, 530, 535), (535, 530, 529, 534), (534, 529, 527, 532), (538, 533, 536, 541), (541, 536, 535, 540), (540, 535, 534, 539), (539, 534, 532, 537), (543, 538, 541, 546), (546, 541, 540, 545), (545, 540, 539, 544), (544, 539, 537, 542), (548, 543, 546, 551), (551, 546, 545, 550), (550, 545, 544, 549), (549, 544, 542, 547), (553, 548, 551, 556), (556, 551, 550, 555), (555, 550, 549, 554), (554, 549, 547, 552), (558, 553, 556, 561), (561, 556, 555, 560), (560, 555, 554, 559), (559, 554, 552, 557), (563, 558, 561, 566), (566, 561, 560, 565), (565, 560, 559, 564), (564, 559, 557, 562), (568, 563, 566, 571), (571, 566, 565, 570), (570, 565, 564, 569), (569, 564, 562, 567), (573, 568, 571, 576), (576, 571, 570, 575), (575, 570, 569, 574), (574, 569, 567, 572), (578, 573, 576, 581), (581, 576, 575, 580), (580, 575, 574, 579), (579, 574, 572, 577), (583, 578, 581, 586), (586, 581, 580, 585), (585, 580, 579, 584), (584, 579, 577, 582), (588, 583, 586, 591), (591, 586, 585, 590), (590, 585, 584, 589), (589, 584, 582, 587), (593, 588, 591, 596), (596, 591, 590, 595), (595, 590, 589, 594), (594, 589, 587, 592), (598, 593, 596, 601), (601, 596, 595, 600), (600, 595, 594, 599), (599, 594, 592, 597), (603, 598, 601, 606), (606, 601, 600, 605), (605, 600, 599, 604), (604, 599, 597, 602), (608, 603, 606, 611), (611, 606, 605, 610), (610, 605, 604, 609), (609, 604, 602, 607), (613, 608, 611, 616), (616, 611, 610, 615), (615, 610, 609, 614), (614, 609, 607, 612), (618, 613, 616, 621), (621, 616, 615, 620), (620, 615, 614, 619), (619, 614, 612, 617), (623, 618, 621, 626), (626, 621, 620, 625), (625, 620, 619, 624), (624, 619, 617, 622), (628, 623, 626, 631), (631, 626, 625, 630), (630, 625, 624, 629), (629, 624, 622, 627), (633, 628, 631, 636), (636, 631, 630, 635), (635, 630, 629, 634), (634, 629, 627, 632), (638, 633, 636, 641), (641, 636, 635, 640), (640, 635, 634, 639), (639, 634, 632, 637), (643, 638, 641, 646), (646, 641, 640, 645), (645, 640, 639, 644), (644, 639, 637, 642), (648, 643, 646, 651), (651, 646, 645, 650), (650, 645, 644, 649), (649, 644, 642, 647), (653, 648, 651, 656), (656, 651, 650, 655), (655, 650, 649, 654), (654, 649, 647, 652), (658, 653, 656, 661), (661, 656, 655, 660), (660, 655, 654, 659), (659, 654, 652, 657), (663, 658, 661, 666), (666, 661, 660, 665), (665, 660, 659, 664), (664, 659, 657, 662), (668, 663, 666, 671), (671, 666, 665, 670), (670, 665, 664, 669), (669, 664, 662, 667), (512, 668, 671, 514), (514, 671, 670, 515), (515, 670, 669, 516), (516, 669, 667, 513), (357, 353, 128, 129), (693, 692, 724, 725), (152, 151, 695, 696), (139, 138, 682, 683), (153, 152, 696, 697), (140, 139, 683, 684), (154, 153, 697, 698), (141, 140, 684, 685), (155, 154, 698, 699), (142, 141, 685, 686), (129, 128, 673, 672), (156, 155, 699, 700), (143, 142, 686, 687), (130, 129, 672, 674), (157, 156, 700, 701), (144, 143, 687, 688), (131, 130, 674, 675), (158, 157, 701, 702), (145, 144, 688, 689), (132, 131, 675, 676), (159, 158, 702, 703), (146, 145, 689, 690), (133, 132, 676, 677), (128, 159, 703, 673), (147, 146, 690, 691), (134, 133, 677, 678), (148, 147, 691, 692), (135, 134, 678, 679), (149, 148, 692, 693), (136, 135, 679, 680), (150, 149, 693, 694), (137, 136, 680, 681), (151, 150, 694, 695), (704, 705, 735, 734, 733, 732, 731, 730, 729, 728, 727, 726, 725, 724, 723, 722, 721, 720, 719, 718, 717, 716, 715, 714, 713, 712, 711, 710, 709, 708, 707, 706), (680, 679, 711, 712), (694, 693, 725, 726), (681, 680, 712, 713), (695, 694, 726, 727), (682, 681, 713, 714), (696, 695, 727, 728), (683, 682, 714, 715), (697, 696, 728, 729), (684, 683, 715, 716), (698, 697, 729, 730), (685, 684, 716, 717), (699, 698, 730, 731), (686, 685, 717, 718), (672, 673, 705, 704), (700, 699, 731, 732), (687, 686, 718, 719), (674, 672, 704, 706), (701, 700, 732, 733), (688, 687, 719, 720), (675, 674, 706, 707), (702, 701, 733, 734), (689, 688, 720, 721), (676, 675, 707, 708), (703, 702, 734, 735), (690, 689, 721, 722), (677, 676, 708, 709), (673, 703, 735, 705), (691, 690, 722, 723), (678, 677, 709, 710), (692, 691, 723, 724), (679, 678, 710, 711), (225, 736, 737, 229), (233, 739, 740, 237), (237, 740, 741, 241), (241, 741, 742, 245), (245, 742, 743, 249), (249, 743, 744, 253), (253, 744, 745, 257), (257, 745, 746, 261), (261, 746, 747, 265), (265, 747, 748, 269), (269, 748, 749, 273), (273, 749, 750, 277), (277, 750, 751, 281), (281, 751, 752, 285), (285, 752, 753, 289), (289, 753, 754, 293), (293, 754, 755, 297), (297, 755, 756, 301), (301, 756, 757, 305), (305, 757, 758, 309), (309, 758, 759, 313), (313, 759, 760, 317), (317, 760, 761, 321), (321, 761, 762, 325), (325, 762, 763, 329), (329, 763, 764, 333), (333, 764, 765, 337), (337, 765, 766, 341), (341, 766, 767, 345), (345, 767, 738, 349), (229, 737, 739, 233), (349, 738, 736, 225), (192, 768, 769, 193), (209, 786, 787, 210), (200, 777, 778, 201), (217, 794, 795, 218), (208, 785, 786, 209), (199, 776, 777, 200), (216, 793, 794, 217), (207, 784, 785, 208), (198, 775, 776, 199), (215, 792, 793, 216), (206, 783, 784, 207), (197, 774, 775, 198), (214, 791, 792, 215), (205, 782, 783, 206), (196, 773, 774, 197), (222, 799, 770, 223), (213, 790, 791, 214), (223, 770, 768, 192), (218, 795, 796, 219), (201, 778, 779, 202), (210, 787, 788, 211), (219, 796, 797, 220), (193, 769, 771, 194), (202, 779, 780, 203), (211, 788, 789, 212), (220, 797, 798, 221), (194, 771, 772, 195), (203, 780, 781, 204), (212, 789, 790, 213), (221, 798, 799, 222), (195, 772, 773, 196), (204, 781, 782, 205)])
me_001.use_remesh_preserve_volume = False
me_001.use_remesh_preserve_attributes = False
me_001.use_mirror_vertex_groups = False
me_001.update()
me_x = bpy.data.meshes.new('柱体')
me_x.from_pydata([(0.0, 1.0, -1.0), (0.1951, 0.9808, -1.0), (0.3827, 0.9239, -1.0), (0.5556, 0.8315, -1.0), (0.7071, 0.7071, -1.0), (0.8315, 0.5556, -1.0), (0.9239, 0.3827, -1.0), (0.9808, 0.1951, -1.0), (1.0, 7.55e-08, -1.0), (0.9808, -0.1951, -1.0), (0.9239, -0.3827, -1.0), (0.8315, -0.5556, -1.0), (0.7071, -0.7071, -1.0), (0.5556, -0.8315, -1.0), (0.3827, -0.9239, -1.0), (0.1951, -0.9808, -1.0), (-3.258e-07, -1.0, -1.0), (-0.1951, -0.9808, -1.0), (-0.3827, -0.9239, -1.0), (-0.5556, -0.8315, -1.0), (-0.7071, -0.7071, -1.0), (-0.8315, -0.5556, -1.0), (-0.9239, -0.3827, -1.0), (-0.9808, -0.1951, -1.0), (-1.0, 9.656e-07, -1.0), (-0.9808, 0.1951, -1.0), (-0.9239, 0.3827, -1.0), (-0.8315, 0.5556, -1.0), (-0.7071, 0.7071, -1.0), (-0.5556, 0.8315, -1.0), (-0.3827, 0.9239, -1.0), (-0.1951, 0.9808, -1.0), (8.983e-08, 0.232, 2.418), (4.932e-08, 0.2979, 2.352), (7.929e-08, 0.249, 2.416), (6.971e-08, 0.2649, 2.409), (6.111e-08, 0.2786, 2.399), (5.487e-08, 0.2891, 2.385), (5.071e-08, 0.2957, 2.369), (0.04525, 0.2275, 2.418), (0.05812, 0.2922, 2.352), (0.04858, 0.2443, 2.416), (0.05169, 0.2599, 2.409), (0.05435, 0.2733, 2.399), (0.0564, 0.2835, 2.385), (0.05768, 0.29, 2.369), (0.08877, 0.2143, 2.418), (0.114, 0.2752, 2.352), (0.0953, 0.2301, 2.416), (0.1014, 0.2448, 2.409), (0.1066, 0.2574, 2.399), (0.1106, 0.2671, 2.385), (0.1132, 0.2732, 2.369), (0.1289, 0.1929, 2.418), (0.1655, 0.2477, 2.352), (0.1384, 0.2071, 2.416), (0.1472, 0.2203, 2.409), (0.1548, 0.2317, 2.399), (0.1606, 0.2404, 2.385), (0.1643, 0.2458, 2.369), (0.164, 0.164, 2.418), (0.2107, 0.2107, 2.352), (0.1761, 0.1761, 2.416), (0.1873, 0.1873, 2.409), (0.197, 0.197, 2.399), (0.2044, 0.2044, 2.385), (0.2091, 0.2091, 2.369), (0.1929, 0.1289, 2.418), (0.2477, 0.1655, 2.352), (0.2071, 0.1384, 2.416), (0.2203, 0.1472, 2.409), (0.2317, 0.1548, 2.399), (0.2404, 0.1606, 2.385), (0.2458, 0.1643, 2.369), (0.2143, 0.08877, 2.418), (0.2752, 0.114, 2.352), (0.2301, 0.0953, 2.416), (0.2448, 0.1014, 2.409), (0.2574, 0.1066, 2.399), (0.2671, 0.1106, 2.385), (0.2732, 0.1132, 2.369), (0.2275, 0.04525, 2.418), (0.2922, 0.05812, 2.352), (0.2443, 0.04858, 2.416), (0.2599, 0.05169, 2.409), (0.2733, 0.05435, 2.399), (0.2835, 0.0564, 2.385), (0.29, 0.05768, 2.369), (0.232, 1.83e-07, 2.418), (0.2979, 2.027e-07, 2.352), (0.249, 1.88e-07, 2.416), (0.2649, 1.928e-07, 2.409), (0.2786, 1.968e-07, 2.399), (0.2891, 2e-07, 2.385), (0.2957, 2.02e-07, 2.369), (0.2275, -0.04525, 2.418), (0.2922, -0.05812, 2.352), (0.2443, -0.04858, 2.416), (0.2599, -0.05169, 2.409), (0.2733, -0.05435, 2.399), (0.2835, -0.0564, 2.385), (0.29, -0.05768, 2.369), (0.2143, -0.08877, 2.418), (0.2752, -0.114, 2.352), (0.2301, -0.0953, 2.416), (0.2448, -0.1014, 2.409), (0.2574, -0.1066, 2.399), (0.2671, -0.1106, 2.385), (0.2732, -0.1132, 2.369), (0.1929, -0.1289, 2.418), (0.2477, -0.1655, 2.352), (0.2071, -0.1384, 2.416), (0.2203, -0.1472, 2.409), (0.2317, -0.1548, 2.399), (0.2404, -0.1606, 2.385), (0.2458, -0.1643, 2.369), (0.164, -0.164, 2.418), (0.2107, -0.2107, 2.352), (0.1761, -0.1761, 2.416), (0.1873, -0.1873, 2.409), (0.197, -0.197, 2.399), (0.2044, -0.2044, 2.385), (0.2091, -0.2091, 2.369), (0.1289, -0.1929, 2.418), (0.1655, -0.2477, 2.352), (0.1384, -0.2071, 2.416), (0.1472, -0.2203, 2.409), (0.1548, -0.2317, 2.399), (0.1606, -0.2404, 2.385), (0.1643, -0.2458, 2.369), (0.08877, -0.2143, 2.418), (0.114, -0.2752, 2.352), (0.0953, -0.2301, 2.416), (0.1014, -0.2448, 2.409), (0.1066, -0.2574, 2.399), (0.1106, -0.2671, 2.385), (0.1132, -0.2732, 2.369), (0.04525, -0.2275, 2.418), (0.05812, -0.2922, 2.352), (0.04858, -0.2443, 2.416), (0.05169, -0.2599, 2.409), (0.05435, -0.2733, 2.399), (0.0564, -0.2835, 2.385), (0.05768, -0.29, 2.369), (-7.838e-09, -0.232, 2.418), (-4.776e-08, -0.2979, 2.352), (-1.817e-08, -0.249, 2.416), (-2.782e-08, -0.2649, 2.409), (-3.614e-08, -0.2786, 2.399), (-4.245e-08, -0.2891, 2.385), (-4.641e-08, -0.2957, 2.369), (-0.04525, -0.2275, 2.418), (-0.05812, -0.2922, 2.352), (-0.04858, -0.2443, 2.416), (-0.05169, -0.2599, 2.409), (-0.05435, -0.2733, 2.399), (-0.0564, -0.2835, 2.385), (-0.05768, -0.29, 2.369), (-0.08877, -0.2143, 2.418), (-0.114, -0.2752, 2.352), (-0.0953, -0.2301, 2.416), (-0.1014, -0.2448, 2.409), (-0.1066, -0.2574, 2.399), (-0.1106, -0.2671, 2.385), (-0.1132, -0.2732, 2.369), (-0.1289, -0.1929, 2.418), (-0.1655, -0.2477, 2.352), (-0.1384, -0.2071, 2.416), (-0.1472, -0.2203, 2.409), (-0.1548, -0.2317, 2.399), (-0.1606, -0.2404, 2.385), (-0.1643, -0.2458, 2.369), (-0.164, -0.164, 2.418), (-0.2107, -0.2107, 2.352), (-0.1761, -0.1761, 2.416), (-0.1873, -0.1873, 2.409), (-0.197, -0.197, 2.399), (-0.2044, -0.2044, 2.385), (-0.2091, -0.2091, 2.369), (-0.1929, -0.1289, 2.418), (-0.2477, -0.1655, 2.352), (-0.2071, -0.1384, 2.416), (-0.2203, -0.1472, 2.409), (-0.2317, -0.1548, 2.399), (-0.2404, -0.1606, 2.385), (-0.2458, -0.1643, 2.369), (-0.2143, -0.08877, 2.418), (-0.2752, -0.114, 2.352), (-0.2301, -0.0953, 2.416), (-0.2448, -0.1014, 2.409), (-0.2574, -0.1066, 2.399), (-0.2671, -0.1106, 2.385), (-0.2732, -0.1132, 2.369), (-0.2275, -0.04525, 2.418), (-0.2922, -0.05812, 2.352), (-0.2443, -0.04858, 2.416), (-0.2599, -0.05169, 2.409), (-0.2733, -0.05435, 2.399), (-0.2835, -0.0564, 2.385), (-0.29, -0.05768, 2.369), (-0.232, 4.371e-07, 2.418), (-0.2979, 4.679e-07, 2.352), (-0.249, 4.451e-07, 2.416), (-0.2649, 4.525e-07, 2.409), (-0.2786, 4.59e-07, 2.399), (-0.2891, 4.638e-07, 2.385), (-0.2957, 4.668e-07, 2.369), (-0.2275, 0.04525, 2.418), (-0.2922, 0.05812, 2.352), (-0.2443, 0.04859, 2.416), (-0.2599, 0.05169, 2.409), (-0.2733, 0.05435, 2.399), (-0.2835, 0.0564, 2.385), (-0.29, 0.05768, 2.369), (-0.2143, 0.08877, 2.418), (-0.2752, 0.114, 2.352), (-0.2301, 0.0953, 2.416), (-0.2448, 0.1014, 2.409), (-0.2574, 0.1066, 2.399), (-0.2671, 0.1106, 2.385), (-0.2732, 0.1132, 2.369), (-0.1929, 0.1289, 2.418), (-0.2477, 0.1655, 2.352), (-0.2071, 0.1384, 2.416), (-0.2203, 0.1472, 2.409), (-0.2317, 0.1548, 2.399), (-0.2404, 0.1606, 2.385), (-0.2458, 0.1643, 2.369), (-0.164, 0.164, 2.418), (-0.2107, 0.2107, 2.352), (-0.1761, 0.1761, 2.416), (-0.1873, 0.1873, 2.409), (-0.197, 0.197, 2.399), (-0.2044, 0.2044, 2.385), (-0.2091, 0.2091, 2.369), (-0.1289, 0.1929, 2.418), (-0.1655, 0.2477, 2.352), (-0.1384, 0.2071, 2.416), (-0.1472, 0.2203, 2.409), (-0.1548, 0.2317, 2.399), (-0.1606, 0.2404, 2.385), (-0.1643, 0.2458, 2.369), (-0.08877, 0.2143, 2.418), (-0.114, 0.2752, 2.352), (-0.0953, 0.2301, 2.416), (-0.1014, 0.2448, 2.409), (-0.1066, 0.2574, 2.399), (-0.1106, 0.2671, 2.385), (-0.1132, 0.2732, 2.369), (-0.04525, 0.2275, 2.418), (-0.05812, 0.2922, 2.352), (-0.04858, 0.2443, 2.416), (-0.05169, 0.2599, 2.409), (-0.05435, 0.2733, 2.399), (-0.0564, 0.2835, 2.385), (-0.05768, 0.29, 2.369)], [], [(31, 250, 33, 0), (2, 47, 54, 3), (3, 54, 61, 4), (4, 61, 68, 5), (5, 68, 75, 6), (6, 75, 82, 7), (7, 82, 89, 8), (8, 89, 96, 9), (9, 96, 103, 10), (10, 103, 110, 11), (11, 110, 117, 12), (12, 117, 124, 13), (13, 124, 131, 14), (14, 131, 138, 15), (15, 138, 145, 16), (16, 145, 152, 17), (17, 152, 159, 18), (18, 159, 166, 19), (19, 166, 173, 20), (20, 173, 180, 21), (21, 180, 187, 22), (22, 187, 194, 23), (23, 194, 201, 24), (24, 201, 208, 25), (25, 208, 215, 26), (26, 215, 222, 27), (27, 222, 229, 28), (28, 229, 236, 29), (29, 236, 243, 30), (30, 243, 250, 31), (0, 33, 40, 1), (1, 40, 47, 2), (0, 1, 2, 3, 4, 5, 6, 7, 8, 9, 10, 11, 12, 13, 14, 15, 16, 17, 18, 19, 20, 21, 22, 23, 24, 25, 26, 27, 28, 29, 30, 31), (40, 33, 38, 45), (45, 38, 37, 44), (44, 37, 36, 43), (43, 36, 35, 42), (42, 35, 34, 41), (41, 34, 32, 39), (47, 40, 45, 52), (52, 45, 44, 51), (51, 44, 43, 50), (50, 43, 42, 49), (49, 42, 41, 48), (48, 41, 39, 46), (54, 47, 52, 59), (59, 52, 51, 58), (58, 51, 50, 57), (57, 50, 49, 56), (56, 49, 48, 55), (55, 48, 46, 53), (61, 54, 59, 66), (66, 59, 58, 65), (65, 58, 57, 64), (64, 57, 56, 63), (63, 56, 55, 62), (62, 55, 53, 60), (68, 61, 66, 73), (73, 66, 65, 72), (72, 65, 64, 71), (71, 64, 63, 70), (70, 63, 62, 69), (69, 62, 60, 67), (75, 68, 73, 80), (80, 73, 72, 79), (79, 72, 71, 78), (78, 71, 70, 77), (77, 70, 69, 76), (76, 69, 67, 74), (82, 75, 80, 87), (87, 80, 79, 86), (86, 79, 78, 85), (85, 78, 77, 84), (84, 77, 76, 83), (83, 76, 74, 81), (89, 82, 87, 94), (94, 87, 86, 93), (93, 86, 85, 92), (92, 85, 84, 91), (91, 84, 83, 90), (90, 83, 81, 88), (96, 89, 94, 101), (101, 94, 93, 100), (100, 93, 92, 99), (99, 92, 91, 98), (98, 91, 90, 97), (97, 90, 88, 95), (103, 96, 101, 108), (108, 101, 100, 107), (107, 100, 99, 106), (106, 99, 98, 105), (105, 98, 97, 104), (104, 97, 95, 102), (110, 103, 108, 115), (115, 108, 107, 114), (114, 107, 106, 113), (113, 106, 105, 112), (112, 105, 104, 111), (111, 104, 102, 109), (117, 110, 115, 122), (122, 115, 114, 121), (121, 114, 113, 120), (120, 113, 112, 119), (119, 112, 111, 118), (118, 111, 109, 116), (124, 117, 122, 129), (129, 122, 121, 128), (128, 121, 120, 127), (127, 120, 119, 126), (126, 119, 118, 125), (125, 118, 116, 123), (131, 124, 129, 136), (136, 129, 128, 135), (135, 128, 127, 134), (134, 127, 126, 133), (133, 126, 125, 132), (132, 125, 123, 130), (138, 131, 136, 143), (143, 136, 135, 142), (142, 135, 134, 141), (141, 134, 133, 140), (140, 133, 132, 139), (139, 132, 130, 137), (145, 138, 143, 150), (150, 143, 142, 149), (149, 142, 141, 148), (148, 141, 140, 147), (147, 140, 139, 146), (146, 139, 137, 144), (152, 145, 150, 157), (157, 150, 149, 156), (156, 149, 148, 155), (155, 148, 147, 154), (154, 147, 146, 153), (153, 146, 144, 151), (159, 152, 157, 164), (164, 157, 156, 163), (163, 156, 155, 162), (162, 155, 154, 161), (161, 154, 153, 160), (160, 153, 151, 158), (166, 159, 164, 171), (171, 164, 163, 170), (170, 163, 162, 169), (169, 162, 161, 168), (168, 161, 160, 167), (167, 160, 158, 165), (173, 166, 171, 178), (178, 171, 170, 177), (177, 170, 169, 176), (176, 169, 168, 175), (175, 168, 167, 174), (174, 167, 165, 172), (180, 173, 178, 185), (185, 178, 177, 184), (184, 177, 176, 183), (183, 176, 175, 182), (182, 175, 174, 181), (181, 174, 172, 179), (187, 180, 185, 192), (192, 185, 184, 191), (191, 184, 183, 190), (190, 183, 182, 189), (189, 182, 181, 188), (188, 181, 179, 186), (194, 187, 192, 199), (199, 192, 191, 198), (198, 191, 190, 197), (197, 190, 189, 196), (196, 189, 188, 195), (195, 188, 186, 193), (201, 194, 199, 206), (206, 199, 198, 205), (205, 198, 197, 204), (204, 197, 196, 203), (203, 196, 195, 202), (202, 195, 193, 200), (208, 201, 206, 213), (213, 206, 205, 212), (212, 205, 204, 211), (211, 204, 203, 210), (210, 203, 202, 209), (209, 202, 200, 207), (215, 208, 213, 220), (220, 213, 212, 219), (219, 212, 211, 218), (218, 211, 210, 217), (217, 210, 209, 216), (216, 209, 207, 214), (222, 215, 220, 227), (227, 220, 219, 226), (226, 219, 218, 225), (225, 218, 217, 224), (224, 217, 216, 223), (223, 216, 214, 221), (229, 222, 227, 234), (234, 227, 226, 233), (233, 226, 225, 232), (232, 225, 224, 231), (231, 224, 223, 230), (230, 223, 221, 228), (236, 229, 234, 241), (241, 234, 233, 240), (240, 233, 232, 239), (239, 232, 231, 238), (238, 231, 230, 237), (237, 230, 228, 235), (243, 236, 241, 248), (248, 241, 240, 247), (247, 240, 239, 246), (246, 239, 238, 245), (245, 238, 237, 244), (244, 237, 235, 242), (250, 243, 248, 255), (255, 248, 247, 254), (254, 247, 246, 253), (253, 246, 245, 252), (252, 245, 244, 251), (251, 244, 242, 249), (33, 250, 255, 38), (38, 255, 254, 37), (37, 254, 253, 36), (36, 253, 252, 35), (35, 252, 251, 34), (34, 251, 249, 32), (39, 32, 249, 242, 235, 228, 221, 214, 207, 200, 193, 186, 179, 172, 165, 158, 151, 144, 137, 130, 123, 116, 109, 102, 95, 88, 81, 74, 67, 60, 53, 46)])
me_x.use_remesh_preserve_volume = False
me_x.use_remesh_preserve_attributes = False
me_x.use_mirror_vertex_groups = False
me_x.update()
me_x_1 = bpy.data.meshes.new('圆环')
me_x_1.from_pydata([(-0.04775, -1.142, 0.3468), (-0.2624, -1.034, 0.3298), (-0.5441, -1.001, 0.4151), (-0.7952, -1.075, 0.5043), (-0.9581, -1.277, 0.5658), (-1.0, -1.537, 0.5954), (-0.9778, -1.8, 0.6021), (-0.9227, -2.058, 0.6051), (-0.8487, -2.311, 0.6081), (-0.7634, -2.561, 0.6086), (-0.6701, -2.807, 0.5945), (-0.5693, -3.052, 0.5644), (-0.4608, -3.297, 0.5178), (-0.346, -3.525, 0.4573), (-0.2264, -3.755, 0.381), (-0.1031, -4.057, 0.2886), (0.1467, -3.951, 0.3097), (0.2688, -3.669, 0.4094), (0.3869, -3.449, 0.4821), (0.4997, -3.212, 0.5423), (0.6055, -2.966, 0.5872), (0.7037, -2.722, 0.6166), (0.7944, -2.474, 0.632), (0.8763, -2.223, 0.6384), (0.9447, -1.968, 0.6463), (0.9904, -1.708, 0.6522), (0.995, -1.445, 0.6488), (0.9171, -1.194, 0.6217), (0.7115, -1.036, 0.5615), (0.4516, -1.003, 0.4833), (0.1951, -1.06, 0.4113), (-0.4135, -1.014, 0.3722), (0.3234, -1.031, 0.4474), (0.05682, -1.102, 0.3746), (-0.5778, -1.175, 0.4504), (-0.6784, -1.407, 0.5188), (-0.702, -1.693, 0.5556), (-0.6795, -1.988, 0.5702), (-0.6355, -2.272, 0.579), (-0.5807, -2.541, 0.5814), (-0.5194, -2.799, 0.5676), (-0.4527, -3.049, 0.5394), (-0.3811, -3.293, 0.4982), (-0.3049, -3.532, 0.4448), (-0.3875, -1.247, 0.4015), (-0.4331, -1.517, 0.4635), (-0.421, -1.835, 0.5033), (-0.3847, -2.159, 0.5206), (-0.3453, -2.462, 0.5296), (-0.3073, -2.742, 0.5193), (-0.2697, -3.005, 0.4941), (-0.231, -3.256, 0.4573), (-0.1903, -3.5, 0.4106), (-0.1472, -3.751, 0.3538), (-0.01781, -1.311, 0.4057), (0.0491, -1.545, 0.4643), (0.1367, -1.828, 0.5038), (0.2025, -2.129, 0.5203), (0.2335, -2.421, 0.529), (0.2388, -2.697, 0.5204), (0.2296, -2.957, 0.4979), (0.2129, -3.206, 0.4646), (0.1923, -3.446, 0.4227), (0.1696, -3.686, 0.372), (0.1574, -1.234, 0.4402), (0.2731, -1.41, 0.5117), (0.3902, -1.641, 0.5642), (0.4649, -1.909, 0.5823), (0.4903, -2.185, 0.5851), (0.4816, -2.455, 0.5842), (0.4533, -2.715, 0.5708), (0.4142, -2.966, 0.5456), (0.3687, -3.21, 0.5095), (0.3193, -3.447, 0.4636), (0.32, -1.128, 0.465), (0.4878, -1.24, 0.5348), (0.6373, -1.427, 0.5966), (0.7184, -1.673, 0.6244), (0.7357, -1.937, 0.6251), (0.7123, -2.202, 0.6204), (0.6656, -2.461, 0.6159), (0.6057, -2.714, 0.6016), (0.5374, -2.962, 0.5749), (0.4635, -3.205, 0.5354), (-0.08466, 0.001871, 0.004622), (-0.1535, -0.01447, 0.03407), (-0.05112, -0.008678, 0.06326), (0.02982, -0.8592, 0.3249), (0.001763, -0.6064, 0.2594), (-0.02629, -0.3536, 0.1799), (-0.07617, -0.2948, 0.1208), (-0.06657, -0.5806, 0.2147), (-0.05698, -0.8665, 0.2907), (-0.1785, -0.2791, 0.1206), (-0.2068, -0.534, 0.2048), (-0.2351, -0.789, 0.2753), (0.03833, -4.154, 0.1999), (0.004982, -4.167, 0.1977), (-0.1368, -1.097, 0.3075), (-0.1733, -1.079, 0.3046), (-0.2212, -1.301, 0.3545), (-0.1821, -1.308, 0.3553), (-0.2093, -1.579, 0.4012), (-0.1703, -1.581, 0.4016), (-0.1571, -1.9, 0.4292), (-0.1186, -1.899, 0.4295), (-0.1042, -2.227, 0.4422), (-0.06591, -2.224, 0.4425), (-0.0682, -2.532, 0.4468), (-0.03021, -2.529, 0.4471), (-0.04677, -2.814, 0.4347), (-0.009117, -2.81, 0.4351), (-0.03339, -3.075, 0.4107), (0.003921, -3.072, 0.4113), (-0.02351, -3.324, 0.3776), (0.01342, -3.319, 0.3784), (-0.01458, -3.565, 0.3363), (0.02186, -3.56, 0.3376), (-0.005463, -3.819, 0.284), (0.03026, -3.812, 0.2858), (-0.1316, -0.01005, 0.003174), (-0.1023, -0.002937, -0.005222), (-0.1282, -0.8487, 0.2555), (-0.1639, -0.8332, 0.2524), (-0.1196, -0.5884, 0.1872), (-0.1537, -0.5772, 0.1847), (-0.1428, -0.32, 0.1036), (-0.1113, -0.3242, 0.104)], [], [(3, 34, 31, 2), (34, 44, 1, 31), (101, 54, 0, 98), (1, 99, 123, 95), (54, 64, 33, 0), (64, 74, 30, 33), (74, 29, 32, 30), (4, 35, 34, 3), (35, 45, 44, 34), (103, 55, 54, 101), (46, 104, 102, 45), (55, 65, 64, 54), (65, 75, 74, 64), (75, 28, 29, 74), (5, 36, 35, 4), (36, 46, 45, 35), (105, 56, 55, 103), (47, 106, 104, 46), (56, 66, 65, 55), (66, 76, 75, 65), (76, 27, 28, 75), (6, 37, 36, 5), (37, 47, 46, 36), (107, 57, 56, 105), (48, 108, 106, 47), (57, 67, 66, 56), (67, 77, 76, 66), (77, 26, 27, 76), (7, 38, 37, 6), (38, 48, 47, 37), (109, 58, 57, 107), (49, 110, 108, 48), (58, 68, 67, 57), (68, 78, 77, 67), (78, 25, 26, 77), (8, 39, 38, 7), (39, 49, 48, 38), (111, 59, 58, 109), (50, 112, 110, 49), (59, 69, 68, 58), (69, 79, 78, 68), (79, 24, 25, 78), (9, 40, 39, 8), (40, 50, 49, 39), (113, 60, 59, 111), (51, 114, 112, 50), (60, 70, 69, 59), (70, 80, 79, 69), (80, 23, 24, 79), (10, 41, 40, 9), (41, 51, 50, 40), (115, 61, 60, 113), (52, 116, 114, 51), (61, 71, 70, 60), (71, 81, 80, 70), (81, 22, 23, 80), (11, 42, 41, 10), (42, 52, 51, 41), (117, 62, 61, 115), (53, 118, 116, 52), (62, 72, 71, 61), (72, 82, 81, 71), (82, 21, 22, 81), (12, 43, 42, 11), (43, 53, 52, 42), (119, 63, 62, 117), (127, 90, 84, 121), (63, 73, 72, 62), (73, 83, 82, 72), (83, 20, 21, 82), (13, 14, 43, 12), (14, 15, 53, 43), (96, 16, 63, 119), (98, 0, 92, 122), (16, 17, 73, 63), (17, 18, 83, 73), (18, 19, 20, 83), (90, 89, 86, 84), (95, 123, 125, 94), (93, 126, 120, 85), (44, 100, 99, 1), (94, 125, 126, 93), (45, 102, 100, 44), (122, 92, 91, 124), (124, 91, 90, 127), (0, 33, 87, 92), (92, 87, 88, 91), (91, 88, 89, 90), (101, 98, 99, 100), (103, 101, 100, 102), (105, 103, 102, 104), (107, 105, 104, 106), (109, 107, 106, 108), (111, 109, 108, 110), (113, 111, 110, 112), (115, 113, 112, 114), (117, 115, 114, 116), (119, 117, 116, 118), (96, 119, 118, 97), (127, 121, 120, 126), (98, 122, 123, 99), (122, 124, 125, 123), (124, 127, 126, 125), (15, 97, 118, 53)])
me_x_1.use_remesh_preserve_volume = False
me_x_1.use_remesh_preserve_attributes = False
me_x_1.use_mirror_vertex_groups = False
me_x_1.update()

# ---- objects
ob_001 = bpy.data.objects.new('柱体.001', me_001)
ob_x = bpy.data.objects.new('空物体', None)
ob_x_1 = bpy.data.objects.new('柱体', me_x)
ob_x_2 = bpy.data.objects.new('圆环', me_x_1)

# ---- transforms, parenting, visibility, modifiers, constraints
ob_001.location = (0.0, 0.0, 0.9812)
ob_001.lineart.crease_threshold = 0.0
_m = ob_001.modifiers.new('Subsurf', 'SUBSURF')
_m.uv_smooth = 'PRESERVE_CORNERS'
_m.quality = 2
_m.levels = 2
_m.show_only_control_edges = False
ob_x.location = (0.0, 0.0, 2.054)
ob_x.rotation_euler = (0.0, -0.0, 0.7541)
ob_x.empty_display_type = 'SPHERE'
ob_x.empty_image_offset = (0.0, 0.0)
ob_x.lineart.crease_threshold = 0.0
ob_x_1.location = (0.0, 0.0, 3.682)
ob_x_1.scale = (0.1992, 0.1992, 1.653)
ob_x_1.lineart.crease_threshold = 0.0
ob_x_2.location = (0.0, 0.0, 1.851)
ob_x_2.scale = (1.015, 1.015, 1.015)
ob_x_2.lineart.crease_threshold = 0.0
_m = ob_x_2.modifiers.new('实体化', 'SOLIDIFY')
_m.thickness = 0.04
_m.nonmanifold_thickness_mode = 'FIXED'
_m.nonmanifold_merge_threshold = 0.0003
_m = ob_x_2.modifiers.new('Subsurf', 'SUBSURF')
_m.uv_smooth = 'PRESERVE_CORNERS'
_m.quality = 2
_m.levels = 3
_m.show_only_control_edges = False
_m = ob_x_2.modifiers.new('阵列', 'ARRAY')
_m.count = 40
_m.constant_offset_displace = (0.0, 0.0, 0.0)
_m.use_relative_offset = False
_m.use_object_offset = True
_m.offset_object = ob_x

# ---- collection membership
col_collection_1.objects.link(ob_001)
col_collection_1.objects.link(ob_x)
col_collection_1.objects.link(ob_x_1)
col_collection_1.objects.link(ob_x_2)

# ---- scene / render settings (as saved in the file)
scene.frame_start = 1; scene.frame_end = 250; scene.frame_set(1)
scene.render.engine = 'BLENDER_EEVEE_NEXT'
scene.render.resolution_percentage = 50
scene.render.dither_intensity = 0.0
scene.cycles.use_denoising = False
scene.cycles.samples = 128
scene.cycles.sampling_pattern = 'TABULATED_SOBOL'
scene.cycles.use_adaptive_sampling = False
scene.cycles.use_light_tree = False
scene.cycles.blur_glossy = 0.0
scene.cycles.sample_clamp_indirect = 0.0
scene.view_settings.view_transform = 'Standard'
bpy.context.view_layer.update()

# ---- added for rendering (the .blend has no active camera and no usable light): camera, sun
cam_auto = bpy.data.cameras.new('AutoCamera')
cam_auto.lens = 50.0
cam_auto.sensor_width = 36.0
cam_auto.clip_end = 1000.0
ob_auto_camera = bpy.data.objects.new('AutoCamera', cam_auto)
scene.collection.objects.link(ob_auto_camera)
ob_auto_camera.location = (13.0667, -15.6395, 14.4306)
ob_auto_camera.rotation_euler = (1.09748, -7.21219e-08, 0.694738)
scene.camera = ob_auto_camera
light_auto_sun = bpy.data.lights.new('AutoSun', 'SUN')
light_auto_sun.energy = 3.0
light_auto_sun.angle = 0.0523599
ob_auto_sun = bpy.data.objects.new('AutoSun', light_auto_sun)
scene.collection.objects.link(ob_auto_sun)
ob_auto_sun.rotation_euler = (0.872665, 0.174533, 0.523599)
bpy.context.view_layer.update()
